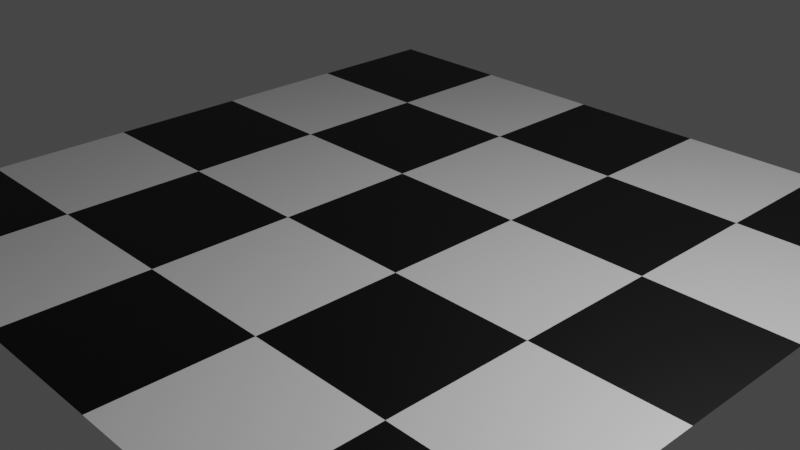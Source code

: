 # Source: Checkered_plane.blend  (saved by Blender 2.80.75; exported with 4.5.12 LTS)
import bpy
from mathutils import Matrix  # noqa: F401  (used for matrix-valued properties, if any)

bpy.ops.wm.read_factory_settings(use_empty=True)
scene = bpy.context.scene
scene.name = 'Scene'

# ---- collections
col_collection = bpy.data.collections.new('Collection'); scene.collection.children.link(col_collection)

# ---- materials (node trees are filled in below, after node groups)
mat_concrete = bpy.data.materials.new('Concrete')
mat_concrete.use_transparent_shadow = False

# ---- material node trees
mat_concrete.use_nodes = True; mat_concrete.node_tree.nodes.clear()
_N = mat_concrete.node_tree.nodes; _L = mat_concrete.node_tree.links
n0 = _N.new('ShaderNodeTexChecker'); n0.name = 'Checker Texture'; n0.location = (-336, 273)
n0.inputs[1].default_value = (1.0, 1.0, 1.0, 1.0)
n0.inputs[2].default_value = (0.0, 0.0, 0.0, 1.0)
n1 = _N.new('ShaderNodeOutputMaterial'); n1.name = 'Material Output'; n1.location = (365, 495)
n2 = _N.new('ShaderNodeLayerWeight'); n2.name = 'Layer Weight'; n2.location = (-324, 441)
n3 = _N.new('ShaderNodeMixShader'); n3.name = 'Mix Shader'; n3.location = (201, 436)
n4 = _N.new('ShaderNodeBsdfDiffuse'); n4.name = 'Diffuse BSDF'; n4.location = (-148, 216)
n5 = _N.new('ShaderNodeBsdfAnisotropic'); n5.name = 'Glossy BSDF'; n5.location = (49, 199)
n5.distribution = 'GGX'
n6 = _N.new('ShaderNodeMix'); n6.name = 'Mix'; n6.location = (-98, 515)
n6.data_type = 'RGBA'
_L.new(n3.outputs[0], n1.inputs[0])
_L.new(n5.outputs[0], n3.inputs[2])
_L.new(n4.outputs[0], n3.inputs[1])
_L.new(n0.outputs[0], n4.inputs[0])
_L.new(n2.outputs[1], n3.inputs[0])
_L.new(n2.outputs[0], n6.inputs[0])
_L.new(n0.outputs[0], n6.inputs[6])
_L.new(n6.outputs[2], n5.inputs[0])
n1.is_active_output = True

# ---- world
world_world = bpy.data.worlds.new('World'); scene.world = world_world
world_world.use_nodes = True; world_world.node_tree.nodes.clear()
_N = world_world.node_tree.nodes; _L = world_world.node_tree.links
n0 = _N.new('ShaderNodeOutputWorld'); n0.name = 'World Output'; n0.location = (300, 300)
n1 = _N.new('ShaderNodeBackground'); n1.name = 'Background'; n1.location = (10, 300)
n1.inputs[0].default_value = (0.05088, 0.05088, 0.05088, 1.0)
_L.new(n1.outputs[0], n0.inputs[0])
n0.is_active_output = True
world_world.color = (0.05088, 0.05088, 0.05088)
world_world.use_sun_shadow = False
world_world.sun_shadow_jitter_overblur = 0.0

# ---- cameras
cam_camera = bpy.data.cameras.new('Camera')
cam_camera.clip_end = 100.0
cam_camera.ortho_scale = 7.314

# ---- lights
light_light = bpy.data.lights.new('Light', 'POINT')
light_light.transmission_factor = 0.0
light_light.energy = 1000.0
light_light.shadow_soft_size = 0.1
light_light.shadow_maximum_resolution = 0.006
light_light.use_absolute_resolution = True

# ---- meshes
me_plane = bpy.data.meshes.new('Plane')
me_plane.from_pydata([(-1.0, -1.0, 0.0), (1.0, -1.0, 0.0), (-1.0, 1.0, 0.0), (1.0, 1.0, 0.0)], [], [(0, 1, 3, 2)])
_uv = me_plane.uv_layers.new(name='UVMap')
_uv.uv.foreach_set('vector', [0.0, 0.0, 1.0, 0.0, 1.0, 1.0, 0.0, 1.0])
me_plane.materials.append(mat_concrete)
me_plane.use_remesh_preserve_volume = False
me_plane.use_remesh_preserve_attributes = False
me_plane.use_mirror_vertex_groups = False
me_plane.update()

# ---- objects
ob_light = bpy.data.objects.new('Light', light_light)
ob_camera = bpy.data.objects.new('Camera', cam_camera)
ob_plane = bpy.data.objects.new('Plane', me_plane)

# ---- transforms, parenting, visibility, modifiers, constraints
ob_light.location = (4.076, 1.005, 5.904)
ob_light.rotation_euler = (0.6503, 0.05522, 1.866)
ob_light.lock_rotations_4d = False
ob_light.empty_display_type = 'ARROWS'
ob_light.color = (0.0, 0.0, 0.0, 0.0)
ob_light.lineart.crease_threshold = 0.0
ob_camera.location = (7.359, -6.926, 4.958)
ob_camera.rotation_euler = (1.109, 0.0, 0.8149)
ob_camera.lock_rotations_4d = False
ob_camera.empty_display_type = 'ARROWS'
ob_camera.color = (0.0, 0.0, 0.0, 0.0)
ob_camera.display_type = 'WIRE'
ob_camera.lineart.crease_threshold = 0.0
ob_plane.location = (0.0, 0.0, 0.0)
ob_plane.scale = (3.995, 3.995, 3.995)
ob_plane.lineart.crease_threshold = 0.0

# ---- collection membership
scene.collection.objects.link(ob_light)
scene.collection.objects.link(ob_camera)
col_collection.objects.link(ob_plane)

# ---- scene / render settings (as saved in the file)
scene.camera = ob_camera
scene.frame_start = 1; scene.frame_end = 250; scene.frame_set(1)
scene.render.engine = 'BLENDER_EEVEE_NEXT'
scene.cycles.use_denoising = False
scene.cycles.samples = 128
scene.cycles.sampling_pattern = 'TABULATED_SOBOL'
scene.cycles.use_adaptive_sampling = False
scene.cycles.use_light_tree = False
scene.view_settings.view_transform = 'Filmic'
bpy.context.view_layer.update()
